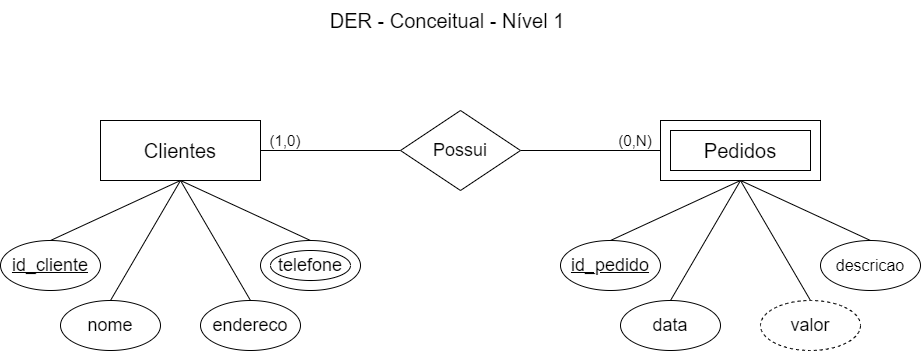

The diagram above was exported from draw.io. Its source (the exported page's mxGraphModel, read from the mxfile embedded in the PNG):
<mxGraphModel dx="3076" dy="737" grid="1" gridSize="10" guides="1" tooltips="1" connect="1" arrows="1" fold="1" page="1" pageScale="1" pageWidth="827" pageHeight="1169" math="0" shadow="0">
  <root>
    <mxCell id="0" />
    <mxCell id="1" parent="0" />
    <mxCell id="mFozkr12XjgkeFYu59Wm-9" style="edgeStyle=orthogonalEdgeStyle;rounded=0;orthogonalLoop=1;jettySize=auto;html=1;exitX=0;exitY=0.5;exitDx=0;exitDy=0;entryX=1;entryY=0.5;entryDx=0;entryDy=0;fontSize=18;endArrow=none;endFill=0;" edge="1" parent="1" source="mFozkr12XjgkeFYu59Wm-1" target="mFozkr12XjgkeFYu59Wm-6">
      <mxGeometry relative="1" as="geometry" />
    </mxCell>
    <mxCell id="mFozkr12XjgkeFYu59Wm-39" style="edgeStyle=none;rounded=0;orthogonalLoop=1;jettySize=auto;html=1;exitX=0.5;exitY=1;exitDx=0;exitDy=0;entryX=0.5;entryY=0;entryDx=0;entryDy=0;fontSize=15;endArrow=none;endFill=0;" edge="1" parent="1" source="mFozkr12XjgkeFYu59Wm-1" target="mFozkr12XjgkeFYu59Wm-27">
      <mxGeometry relative="1" as="geometry" />
    </mxCell>
    <mxCell id="mFozkr12XjgkeFYu59Wm-40" style="edgeStyle=none;rounded=0;orthogonalLoop=1;jettySize=auto;html=1;exitX=0.5;exitY=1;exitDx=0;exitDy=0;entryX=0.5;entryY=0;entryDx=0;entryDy=0;fontSize=15;endArrow=none;endFill=0;" edge="1" parent="1" source="mFozkr12XjgkeFYu59Wm-1" target="mFozkr12XjgkeFYu59Wm-29">
      <mxGeometry relative="1" as="geometry" />
    </mxCell>
    <mxCell id="mFozkr12XjgkeFYu59Wm-41" style="edgeStyle=none;rounded=0;orthogonalLoop=1;jettySize=auto;html=1;exitX=0.5;exitY=1;exitDx=0;exitDy=0;entryX=0.5;entryY=0;entryDx=0;entryDy=0;fontSize=15;endArrow=none;endFill=0;" edge="1" parent="1" source="mFozkr12XjgkeFYu59Wm-1" target="mFozkr12XjgkeFYu59Wm-30">
      <mxGeometry relative="1" as="geometry" />
    </mxCell>
    <mxCell id="mFozkr12XjgkeFYu59Wm-42" style="edgeStyle=none;rounded=0;orthogonalLoop=1;jettySize=auto;html=1;exitX=0.5;exitY=1;exitDx=0;exitDy=0;entryX=0.5;entryY=0;entryDx=0;entryDy=0;fontSize=15;endArrow=none;endFill=0;" edge="1" parent="1" source="mFozkr12XjgkeFYu59Wm-1" target="mFozkr12XjgkeFYu59Wm-28">
      <mxGeometry relative="1" as="geometry" />
    </mxCell>
    <mxCell id="mFozkr12XjgkeFYu59Wm-1" value="" style="rounded=0;whiteSpace=wrap;html=1;" vertex="1" parent="1">
      <mxGeometry x="-820" y="200" width="160" height="60" as="geometry" />
    </mxCell>
    <mxCell id="mFozkr12XjgkeFYu59Wm-8" style="edgeStyle=orthogonalEdgeStyle;rounded=0;orthogonalLoop=1;jettySize=auto;html=1;exitX=1;exitY=0.5;exitDx=0;exitDy=0;fontSize=18;entryX=0;entryY=0.5;entryDx=0;entryDy=0;endArrow=none;endFill=0;" edge="1" parent="1" source="mFozkr12XjgkeFYu59Wm-2" target="mFozkr12XjgkeFYu59Wm-6">
      <mxGeometry relative="1" as="geometry">
        <mxPoint x="-1110" y="230" as="targetPoint" />
      </mxGeometry>
    </mxCell>
    <mxCell id="mFozkr12XjgkeFYu59Wm-16" style="rounded=0;orthogonalLoop=1;jettySize=auto;html=1;exitX=0.5;exitY=1;exitDx=0;exitDy=0;entryX=0.5;entryY=0;entryDx=0;entryDy=0;fontSize=18;endArrow=none;endFill=0;" edge="1" parent="1" source="mFozkr12XjgkeFYu59Wm-2" target="mFozkr12XjgkeFYu59Wm-13">
      <mxGeometry relative="1" as="geometry" />
    </mxCell>
    <mxCell id="mFozkr12XjgkeFYu59Wm-17" style="rounded=0;orthogonalLoop=1;jettySize=auto;html=1;exitX=0.5;exitY=1;exitDx=0;exitDy=0;entryX=0.5;entryY=0;entryDx=0;entryDy=0;fontSize=18;endArrow=none;endFill=0;" edge="1" parent="1" source="mFozkr12XjgkeFYu59Wm-2" target="mFozkr12XjgkeFYu59Wm-12">
      <mxGeometry relative="1" as="geometry" />
    </mxCell>
    <mxCell id="mFozkr12XjgkeFYu59Wm-18" style="rounded=0;orthogonalLoop=1;jettySize=auto;html=1;exitX=0.5;exitY=1;exitDx=0;exitDy=0;entryX=0.5;entryY=0;entryDx=0;entryDy=0;fontSize=18;endArrow=none;endFill=0;" edge="1" parent="1" source="mFozkr12XjgkeFYu59Wm-2" target="mFozkr12XjgkeFYu59Wm-14">
      <mxGeometry relative="1" as="geometry" />
    </mxCell>
    <mxCell id="mFozkr12XjgkeFYu59Wm-19" style="rounded=0;orthogonalLoop=1;jettySize=auto;html=1;exitX=0.5;exitY=1;exitDx=0;exitDy=0;entryX=0.5;entryY=0;entryDx=0;entryDy=0;fontSize=18;endArrow=none;endFill=0;" edge="1" parent="1" source="mFozkr12XjgkeFYu59Wm-2" target="mFozkr12XjgkeFYu59Wm-15">
      <mxGeometry relative="1" as="geometry" />
    </mxCell>
    <mxCell id="mFozkr12XjgkeFYu59Wm-2" value="" style="rounded=0;whiteSpace=wrap;html=1;" vertex="1" parent="1">
      <mxGeometry x="-1380" y="200" width="160" height="60" as="geometry" />
    </mxCell>
    <mxCell id="mFozkr12XjgkeFYu59Wm-3" value="DER - Conceitual - Nível 1" style="text;html=1;strokeColor=none;fillColor=none;align=center;verticalAlign=middle;whiteSpace=wrap;rounded=0;fontSize=20;" vertex="1" parent="1">
      <mxGeometry x="-1158" y="80" width="250" height="40" as="geometry" />
    </mxCell>
    <mxCell id="mFozkr12XjgkeFYu59Wm-4" value="Clientes" style="text;html=1;strokeColor=none;fillColor=none;align=center;verticalAlign=middle;whiteSpace=wrap;rounded=0;fontSize=20;" vertex="1" parent="1">
      <mxGeometry x="-1370" y="210" width="140" height="40" as="geometry" />
    </mxCell>
    <mxCell id="mFozkr12XjgkeFYu59Wm-6" value="" style="rhombus;whiteSpace=wrap;html=1;fontSize=18;" vertex="1" parent="1">
      <mxGeometry x="-1080" y="190" width="120" height="80" as="geometry" />
    </mxCell>
    <mxCell id="mFozkr12XjgkeFYu59Wm-7" value="Possui" style="text;html=1;strokeColor=none;fillColor=none;align=center;verticalAlign=middle;whiteSpace=wrap;rounded=0;fontSize=18;" vertex="1" parent="1">
      <mxGeometry x="-1050" y="215" width="60" height="30" as="geometry" />
    </mxCell>
    <mxCell id="mFozkr12XjgkeFYu59Wm-10" value="" style="rounded=0;whiteSpace=wrap;html=1;fontSize=18;" vertex="1" parent="1">
      <mxGeometry x="-810" y="210" width="140" height="40" as="geometry" />
    </mxCell>
    <mxCell id="mFozkr12XjgkeFYu59Wm-11" value="Pedidos" style="text;html=1;strokeColor=none;fillColor=none;align=center;verticalAlign=middle;whiteSpace=wrap;rounded=0;fontSize=20;" vertex="1" parent="1">
      <mxGeometry x="-800" y="220" width="120" height="20" as="geometry" />
    </mxCell>
    <mxCell id="mFozkr12XjgkeFYu59Wm-12" value="" style="ellipse;whiteSpace=wrap;html=1;fontSize=18;" vertex="1" parent="1">
      <mxGeometry x="-1480" y="320" width="100" height="50" as="geometry" />
    </mxCell>
    <mxCell id="mFozkr12XjgkeFYu59Wm-13" value="" style="ellipse;whiteSpace=wrap;html=1;fontSize=18;" vertex="1" parent="1">
      <mxGeometry x="-1220" y="320" width="100" height="50" as="geometry" />
    </mxCell>
    <mxCell id="mFozkr12XjgkeFYu59Wm-14" value="" style="ellipse;whiteSpace=wrap;html=1;fontSize=18;" vertex="1" parent="1">
      <mxGeometry x="-1420" y="380" width="100" height="50" as="geometry" />
    </mxCell>
    <mxCell id="mFozkr12XjgkeFYu59Wm-15" value="" style="ellipse;whiteSpace=wrap;html=1;fontSize=18;" vertex="1" parent="1">
      <mxGeometry x="-1280" y="380" width="100" height="50" as="geometry" />
    </mxCell>
    <mxCell id="mFozkr12XjgkeFYu59Wm-20" value="id_cliente" style="text;html=1;strokeColor=none;fillColor=none;align=center;verticalAlign=middle;whiteSpace=wrap;rounded=0;fontSize=18;fontStyle=4" vertex="1" parent="1">
      <mxGeometry x="-1470" y="330" width="80" height="30" as="geometry" />
    </mxCell>
    <mxCell id="mFozkr12XjgkeFYu59Wm-21" value="nome" style="text;html=1;strokeColor=none;fillColor=none;align=center;verticalAlign=middle;whiteSpace=wrap;rounded=0;fontSize=18;" vertex="1" parent="1">
      <mxGeometry x="-1410" y="390" width="80" height="30" as="geometry" />
    </mxCell>
    <mxCell id="mFozkr12XjgkeFYu59Wm-22" value="endereco" style="text;html=1;strokeColor=none;fillColor=none;align=center;verticalAlign=middle;whiteSpace=wrap;rounded=0;fontSize=18;" vertex="1" parent="1">
      <mxGeometry x="-1270" y="390" width="80" height="30" as="geometry" />
    </mxCell>
    <mxCell id="mFozkr12XjgkeFYu59Wm-25" value="" style="ellipse;whiteSpace=wrap;html=1;fontSize=18;" vertex="1" parent="1">
      <mxGeometry x="-1210" y="330" width="80" height="30" as="geometry" />
    </mxCell>
    <mxCell id="mFozkr12XjgkeFYu59Wm-26" value="telefone" style="text;html=1;strokeColor=none;fillColor=none;align=center;verticalAlign=middle;whiteSpace=wrap;rounded=0;fontSize=18;" vertex="1" parent="1">
      <mxGeometry x="-1210" y="330" width="80" height="30" as="geometry" />
    </mxCell>
    <mxCell id="mFozkr12XjgkeFYu59Wm-27" value="" style="ellipse;whiteSpace=wrap;html=1;fontSize=18;" vertex="1" parent="1">
      <mxGeometry x="-920" y="320" width="100" height="50" as="geometry" />
    </mxCell>
    <mxCell id="mFozkr12XjgkeFYu59Wm-28" value="" style="ellipse;whiteSpace=wrap;html=1;fontSize=18;" vertex="1" parent="1">
      <mxGeometry x="-660" y="320" width="100" height="50" as="geometry" />
    </mxCell>
    <mxCell id="mFozkr12XjgkeFYu59Wm-29" value="" style="ellipse;whiteSpace=wrap;html=1;fontSize=18;" vertex="1" parent="1">
      <mxGeometry x="-860" y="380" width="100" height="50" as="geometry" />
    </mxCell>
    <mxCell id="mFozkr12XjgkeFYu59Wm-30" value="" style="ellipse;whiteSpace=wrap;html=1;fontSize=18;dashed=1;" vertex="1" parent="1">
      <mxGeometry x="-720" y="380" width="100" height="50" as="geometry" />
    </mxCell>
    <mxCell id="mFozkr12XjgkeFYu59Wm-31" value="id_pedido" style="text;html=1;strokeColor=none;fillColor=none;align=center;verticalAlign=middle;whiteSpace=wrap;rounded=0;fontSize=18;fontStyle=4" vertex="1" parent="1">
      <mxGeometry x="-910" y="330" width="80" height="30" as="geometry" />
    </mxCell>
    <mxCell id="mFozkr12XjgkeFYu59Wm-32" value="data" style="text;html=1;strokeColor=none;fillColor=none;align=center;verticalAlign=middle;whiteSpace=wrap;rounded=0;fontSize=18;" vertex="1" parent="1">
      <mxGeometry x="-850" y="390" width="80" height="30" as="geometry" />
    </mxCell>
    <mxCell id="mFozkr12XjgkeFYu59Wm-33" value="valor" style="text;html=1;strokeColor=none;fillColor=none;align=center;verticalAlign=middle;whiteSpace=wrap;rounded=0;fontSize=18;" vertex="1" parent="1">
      <mxGeometry x="-710" y="390" width="80" height="30" as="geometry" />
    </mxCell>
    <mxCell id="mFozkr12XjgkeFYu59Wm-36" value="descricao" style="text;html=1;strokeColor=none;fillColor=none;align=center;verticalAlign=middle;whiteSpace=wrap;rounded=0;fontSize=16;" vertex="1" parent="1">
      <mxGeometry x="-650" y="330" width="80" height="30" as="geometry" />
    </mxCell>
    <mxCell id="mFozkr12XjgkeFYu59Wm-37" value="(1,0)" style="text;html=1;strokeColor=none;fillColor=none;align=center;verticalAlign=middle;whiteSpace=wrap;rounded=0;dashed=1;fontSize=15;" vertex="1" parent="1">
      <mxGeometry x="-1220" y="210" width="50" height="20" as="geometry" />
    </mxCell>
    <mxCell id="mFozkr12XjgkeFYu59Wm-38" value="(0,N)" style="text;html=1;strokeColor=none;fillColor=none;align=center;verticalAlign=middle;whiteSpace=wrap;rounded=0;dashed=1;fontSize=15;" vertex="1" parent="1">
      <mxGeometry x="-870" y="210" width="50" height="20" as="geometry" />
    </mxCell>
  </root>
</mxGraphModel>